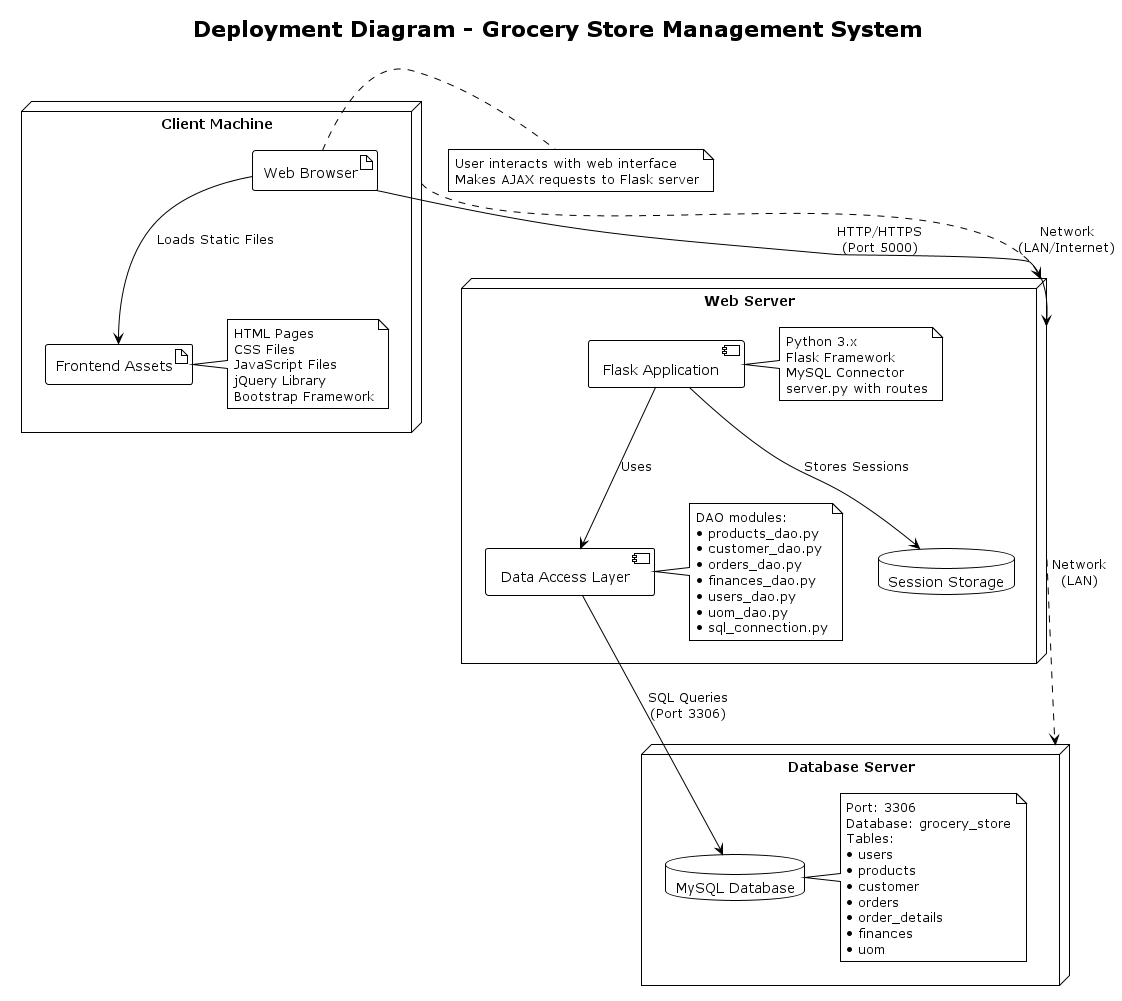

The diagram above was rendered by PlantUML. Its source (embedded in the PNG):
@startuml
!theme plain
title Deployment Diagram - Grocery Store Management System

node "Client Machine" as Client {
    artifact "Web Browser" as Browser
    artifact "Frontend Assets" as Frontend
    
    note right of Frontend
        HTML Pages
        CSS Files
        JavaScript Files
        jQuery Library
        Bootstrap Framework
    end note
}

node "Web Server" as WebServer {
    component "Flask Application" as FlaskApp
    database "Session Storage" as Session
    component "Data Access Layer" as DAL
    
    note right of FlaskApp
        Python 3.x
        Flask Framework
        MySQL Connector
        server.py with routes
    end note
    
    note right of DAL
        DAO modules:
        • products_dao.py
        • customer_dao.py
        • orders_dao.py
        • finances_dao.py
        • users_dao.py
        • uom_dao.py
        • sql_connection.py
    end note
}

node "Database Server" as DBServer {
    database "MySQL Database" as MySQL
    
    note right of MySQL
        Port: 3306
        Database: grocery_store
        Tables:
        • users
        • products
        • customer
        • orders
        • order_details
        • finances
        • uom
    end note
}

' Connections
Browser --> WebServer : HTTP/HTTPS\n(Port 5000)
Browser --> Frontend : Loads Static Files
FlaskApp --> Session : Stores Sessions
FlaskApp --> DAL : Uses
DAL --> MySQL : SQL Queries\n(Port 3306)

' Network connections
Client ..> WebServer : Network\n(LAN/Internet)
WebServer ..> DBServer : Network\n(LAN)

note right of Browser
  User interacts with web interface
  Makes AJAX requests to Flask server
end note

@enduml